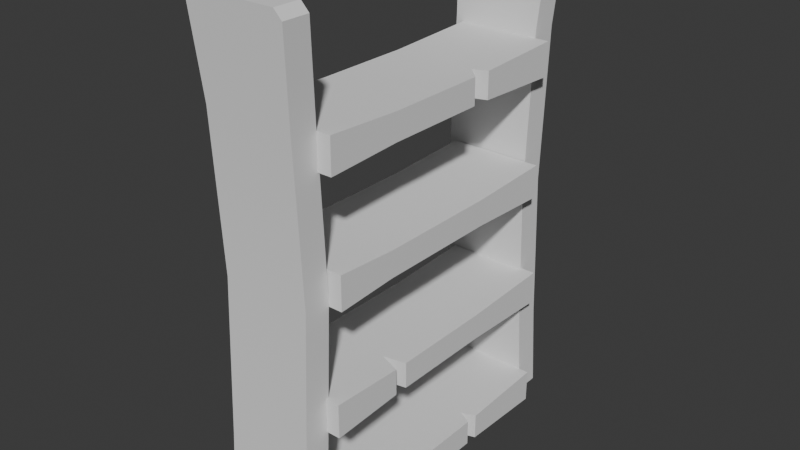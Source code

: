 # Source: Shelves_C.blend  (saved by Blender 4.5.90; exported with 4.5.12 LTS)
import bpy
from mathutils import Matrix  # noqa: F401  (used for matrix-valued properties, if any)

bpy.ops.wm.read_factory_settings(use_empty=True)
scene = bpy.context.scene
scene.name = 'Scene'

# ---- node groups
ng_smooth_by_angle = bpy.data.node_groups.new('Smooth by Angle', 'GeometryNodeTree')
_s = ng_smooth_by_angle.interface.new_socket(name='Mesh', in_out='OUTPUT', socket_type='NodeSocketGeometry')
_s = ng_smooth_by_angle.interface.new_socket(name='Mesh', in_out='INPUT', socket_type='NodeSocketGeometry')
_s = ng_smooth_by_angle.interface.new_socket(name='Angle', in_out='INPUT', socket_type='NodeSocketFloat')
_s.subtype = 'ANGLE'
_s.default_value = 0.5236
_s.min_value = 0.0
_s.max_value = 3.142
_s.description = 'Maximum face angle for smooth edges'
_s = ng_smooth_by_angle.interface.new_socket(name='Ignore Sharpness', in_out='INPUT', socket_type='NodeSocketBool')
_s.force_non_field = True
ng_smooth_by_angle.description = 'Set the sharpness of mesh edges based on the angle between the neighboring faces'
ng_smooth_by_angle.is_modifier = True
_N = ng_smooth_by_angle.nodes; _L = ng_smooth_by_angle.links
n0 = _N.new('GeometryNodeSetShadeSmooth'); n0.name = 'Set Shade Smooth'; n0.location = (120, -80)
n0.domain = 'EDGE'
n1 = _N.new('GeometryNodeSetShadeSmooth'); n1.name = 'Set Shade Smooth.001'; n1.location = (300, -80)
n2 = _N.new('NodeGroupOutput'); n2.name = 'Group Output'; n2.location = (480, -80)
n3 = _N.new('GeometryNodeInputMeshEdgeAngle'); n3.name = 'Edge Angle'; n3.location = (-440, -240)
n4 = _N.new('NodeGroupInput'); n4.name = 'Group Input'; n4.location = (-80, -80)
n5 = _N.new('GeometryNodeInputEdgeSmooth'); n5.name = 'Is Edge Smooth'; n5.location = (-260, -120)
n6 = _N.new('GeometryNodeInputShadeSmooth'); n6.name = 'Is Shade Smooth'; n6.location = (-440, -397)
n7 = _N.new('FunctionNodeCompare'); n7.name = 'Compare'; n7.location = (-260, -260)
n7.operation = 'LESS_EQUAL'
n7.inputs[6].default_value = (0.0, 0.0, 0.0, 0.0)
n7.inputs[7].default_value = (0.0, 0.0, 0.0, 0.0)
n8 = _N.new('FunctionNodeBooleanMath'); n8.name = 'Boolean Math.001'; n8.location = (-80, -260)
n9 = _N.new('NodeGroupInput'); n9.name = 'Group Input.001'; n9.location = (-440, -329)
n10 = _N.new('NodeGroupInput'); n10.name = 'Group Input.002'; n10.location = (-259, -189)
n11 = _N.new('FunctionNodeBooleanMath'); n11.name = 'Boolean Math'; n11.location = (-80, -149)
n11.operation = 'OR'
n12 = _N.new('FunctionNodeBooleanMath'); n12.name = 'Boolean Math.002'; n12.location = (-260, -380)
n12.operation = 'OR'
n13 = _N.new('NodeGroupInput'); n13.name = 'Group Input.003'; n13.location = (-440, -460)
_L.new(n3.outputs[0], n7.inputs[0])
_L.new(n1.outputs[0], n2.inputs[0])
_L.new(n9.outputs[1], n7.inputs[1])
_L.new(n7.outputs[0], n8.inputs[0])
_L.new(n4.outputs[0], n0.inputs[0])
_L.new(n0.outputs[0], n1.inputs[0])
_L.new(n8.outputs[0], n0.inputs[2])
_L.new(n10.outputs[2], n11.inputs[1])
_L.new(n5.outputs[0], n11.inputs[0])
_L.new(n11.outputs[0], n0.inputs[1])
_L.new(n13.outputs[2], n12.inputs[1])
_L.new(n6.outputs[0], n12.inputs[0])
_L.new(n12.outputs[0], n8.inputs[1])
n2.is_active_output = True

# ---- world
world_world = bpy.data.worlds.new('World'); scene.world = world_world
world_world.use_nodes = True; world_world.node_tree.nodes.clear()
_N = world_world.node_tree.nodes; _L = world_world.node_tree.links
n0 = _N.new('ShaderNodeOutputWorld'); n0.name = 'World Output'; n0.location = (200, 100)
n1 = _N.new('ShaderNodeBackground'); n1.name = 'Background'; n1.location = (-200, 100)
n1.inputs[0].default_value = (0.05088, 0.05088, 0.05088, 1.0)
_L.new(n1.outputs[0], n0.inputs[0])
n0.is_active_output = True
world_world.color = (0.05088, 0.05088, 0.05088)
world_world.sun_shadow_jitter_overblur = 0.0

# ---- meshes
me_cube_001 = bpy.data.meshes.new('Cube.001')
me_cube_001.from_pydata([(-0.6825, -3.2, -0.1999), (-0.6825, 3.2, -0.1999), (-0.6825, 3.2, 0.3499), (-0.6825, -3.2, 0.3499), (1.183, -3.2, 0.3499), (1.183, 3.2, 0.3499), (1.183, -3.2, -0.1999), (1.183, 3.2, -0.1999), (-0.6164, 5.131, -0.2224), (-0.7804, 4.958, -0.2224), (-0.7804, -4.958, -0.3499), (-0.6164, -5.131, -0.3499), (-0.6164, -5.131, 0.1999), (-0.7804, -4.958, 0.1999), (-0.7804, 4.958, 0.3273), (-0.6164, 5.131, 0.3273), (1.28, 4.958, -0.2224), (1.112, 5.131, -0.2224), (1.28, -4.958, 0.1999), (1.112, -5.131, 0.1999), (1.112, 5.131, 0.3273), (1.28, 4.958, 0.3273), (1.112, -5.131, -0.3499), (1.28, -4.958, -0.3499), (0.3267, 5.131, -0.2224), (-0.1905, 5.131, -0.2224), (0.05724, 4.429, -0.1999), (-0.1905, 5.131, 0.3273), (0.3267, 5.131, 0.3273), (0.05724, 4.429, 0.3499), (-0.6825, 2.319e-07, -0.04988), (-0.6825, 2.319e-07, 0.4999), (1.183, -2.45e-07, -0.04988), (1.183, -2.45e-07, 0.4999), (-0.5304, 0.1313, 0.4999), (-0.5304, -0.5687, 0.4999), (-0.5304, 0.1313, 6.2), (-0.5304, -0.5687, 6.2), (1.47, 0.1313, 0.4999), (1.47, -0.5687, 0.4999), (1.47, 0.1313, 6.2), (1.47, -0.5687, 6.2), (-0.5304, 0.05356, 4.35), (-0.5304, 0.05356, 2.35), (-0.5304, -0.491, 2.35), (-0.5304, -0.491, 4.35), (-0.5304, -2.369, 6.35), (-0.5304, -3.069, 6.35), (-0.5304, -2.369, 0.3499), (-0.5304, -3.069, 0.3499), (1.47, -2.369, 6.35), (1.47, -3.069, 6.35), (1.47, -2.369, 0.3499), (1.47, -3.069, 0.3499), (-0.5304, -2.446, 2.35), (-0.5304, -2.446, 4.35), (-0.5304, -2.991, 4.35), (-0.5304, -2.991, 2.35), (1.47, -2.446, 1.925), (1.47, -2.991, 1.925), (-0.5304, 2.631, 6.35), (-0.5304, 1.931, 6.35), (-0.5304, 2.631, 0.3499), (-0.5304, 1.931, 0.3499), (1.47, 2.631, 6.35), (1.47, 1.931, 6.35), (1.47, 2.631, 0.3499), (1.47, 1.931, 0.3499), (-0.5304, 2.554, 2.35), (-0.5304, 2.554, 4.35), (-0.5304, 2.009, 4.35), (-0.5304, 2.009, 2.35), (1.47, 2.554, 4.35), (1.47, 2.009, 4.35), (1.47, 0.05356, 1.786), (1.47, 0.05356, 4.35), (1.47, -0.491, 4.35), (1.47, -0.491, 1.786), (1.47, -2.446, 4.052), (1.47, -2.443, 4.45), (1.169, -2.446, 4.35), (1.47, -2.995, 4.45), (1.47, -2.991, 4.052), (1.169, -2.991, 4.35), (1.47, 2.557, 1.896), (1.47, 2.554, 2.174), (0.9928, 2.554, 2.079), (1.47, 2.009, 2.174), (1.47, 2.005, 1.896), (0.9928, 2.009, 2.079), (-0.6825, 3.2, 6.9), (-0.6825, -3.2, 6.9), (-0.6825, -3.2, 6.35), (-0.6825, 3.2, 6.35), (1.183, 3.2, 6.35), (1.183, -3.2, 6.35), (1.183, 3.2, 6.9), (1.183, -3.2, 6.9), (-0.6164, -5.131, 7.05), (-0.7804, -4.958, 7.05), (-0.7804, 4.958, 6.9), (-0.6164, 5.131, 6.9), (-0.6164, 5.131, 6.35), (-0.7804, 4.958, 6.35), (-0.7804, -4.958, 6.5), (-0.6164, -5.131, 6.5), (1.28, -4.958, 7.05), (1.112, -5.131, 7.05), (1.28, 4.958, 6.35), (1.112, 5.131, 6.35), (1.112, -5.131, 6.5), (1.28, -4.958, 6.5), (1.112, 5.131, 6.9), (1.28, 4.958, 6.9), (0.7605, -5.131, 7.05), (0.3021, -5.131, 7.05), (0.5425, -4.679, 7.027), (0.3021, -5.131, 6.5), (0.7605, -5.131, 6.5), (0.5425, -4.679, 6.477), (-0.6825, -9.635e-08, 6.75), (-0.6825, -4.829e-08, 6.2), (1.183, 3.805e-07, 6.75), (1.183, 4.285e-07, 6.2), (-0.5304, 5.131, 0.3499), (-0.5304, 4.431, 0.3499), (-0.5304, 5.131, 6.35), (-0.5304, 4.431, 6.35), (1.47, 5.131, 0.3499), (1.47, 4.431, 0.3499), (1.47, 5.131, 6.35), (1.47, 4.431, 6.35), (-0.5304, 5.054, 4.35), (-0.5304, 5.054, 2.35), (-0.5304, 4.509, 2.35), (-0.5304, 4.509, 4.35), (1.47, 5.054, 1.786), (1.47, 5.057, 4.45), (1.47, 5.054, 4.186), (1.169, 5.054, 4.35), (1.47, 4.509, 4.186), (1.47, 4.505, 4.45), (1.169, 4.509, 4.35), (1.47, 4.509, 1.786)], [], [(30, 31, 3, 0), (30, 32, 7, 1), (22, 11, 12, 19), (32, 6, 4, 33), (14, 9, 8, 15), (10, 13, 12, 11), (16, 21, 20, 17), (22, 19, 18, 23), (1, 9, 14, 2), (10, 0, 3, 13), (3, 4, 18, 19, 12, 13), (0, 10, 11, 22, 23, 6), (8, 9, 1, 7, 16, 17, 24, 26, 25), (21, 16, 7, 5), (6, 23, 18, 4), (25, 26, 29, 27), (14, 15, 27, 29, 28, 20, 21, 5, 2), (8, 25, 27, 15), (24, 17, 20, 28), (26, 24, 28, 29), (33, 31, 2, 5), (4, 3, 31, 33), (7, 32, 33, 5), (0, 6, 32, 30), (1, 2, 31, 30), (42, 45, 37, 36), (36, 37, 41, 40), (38, 39, 35, 34), (34, 35, 44, 43), (43, 44, 45, 42), (54, 57, 49, 48), (48, 49, 53, 52), (50, 51, 47, 46), (53, 49, 57, 59), (48, 52, 58, 54), (52, 53, 59, 58), (46, 47, 56, 55), (55, 56, 57, 54), (68, 71, 63, 62), (62, 63, 67, 66), (72, 73, 65, 64), (64, 65, 61, 60), (69, 72, 64, 60), (73, 70, 61, 65), (60, 61, 70, 69), (69, 70, 71, 68), (43, 74, 38, 34), (75, 40, 41, 76), (42, 75, 74, 43), (75, 76, 77, 74), (74, 77, 39, 38), (36, 40, 75, 42), (41, 37, 45, 76), (76, 45, 44, 77), (77, 44, 35, 39), (55, 80, 79, 50, 46), (58, 59, 82, 78), (54, 58, 78, 80, 55), (79, 81, 51, 50), (81, 83, 56, 47, 51), (59, 57, 56, 83, 82), (66, 67, 88, 84), (68, 86, 85, 72, 69), (62, 66, 84, 86, 68), (85, 87, 73, 72), (67, 63, 71, 89, 88), (87, 89, 71, 70, 73), (80, 78, 82, 83), (86, 84, 88, 89), (79, 80, 83, 81), (85, 86, 89, 87), (120, 121, 93, 90), (120, 122, 97, 91), (112, 101, 102, 109), (122, 96, 94, 123), (104, 99, 98, 105), (100, 103, 102, 101), (106, 111, 110, 107), (112, 109, 108, 113), (91, 99, 104, 92), (100, 90, 93, 103), (93, 94, 108, 109, 102, 103), (90, 100, 101, 112, 113, 96), (98, 99, 91, 97, 106, 107, 114, 116, 115), (111, 106, 97, 95), (96, 113, 108, 94), (115, 116, 119, 117), (104, 105, 117, 119, 118, 110, 111, 95, 92), (98, 115, 117, 105), (114, 107, 110, 118), (116, 114, 118, 119), (123, 121, 92, 95), (94, 93, 121, 123), (97, 122, 123, 95), (90, 96, 122, 120), (91, 92, 121, 120), (132, 135, 127, 126), (126, 127, 131, 130), (128, 129, 125, 124), (124, 125, 134, 133), (133, 134, 135, 132), (133, 136, 128, 124), (132, 139, 138, 136, 133), (136, 138, 140, 143), (130, 131, 141, 137), (126, 130, 137, 139, 132), (131, 127, 135, 142, 141), (140, 142, 135, 134, 143), (143, 134, 125, 129), (139, 137, 141, 142), (138, 139, 142, 140), (136, 143, 129, 128)])
me_cube_001.polygons.foreach_set('use_smooth', [True] * 112)
_uv = me_cube_001.uv_layers.new(name='UVMap')
_uv.uv.foreach_set('vector', [0.625, 0.625, 0.625, 0.625, 0.625, 0.6766, 0.625, 0.6766, 0.625, 0.625, 0.7394, 0.625, 0.7394, 0.5734, 0.625, 0.5734, 0.7312, 0.7428, 0.6381, 0.7372, 0.6381, 0.7429, 0.7312, 0.7428, 0.7394, 0.625, 0.7394, 0.6766, 0.7394, 0.6766, 0.7394, 0.625, 0.625, 0.5124, 0.625, 0.5124, 0.6381, 0.5071, 0.6381, 0.5128, 0.625, 0.7376, 0.625, 0.7376, 0.6381, 0.7429, 0.6381, 0.7372, 0.7439, 0.5125, 0.7439, 0.5717, 0.7317, 0.5648, 0.7316, 0.5072, 0.7312, 0.7428, 0.7312, 0.7428, 0.7439, 0.7375, 0.7439, 0.7375, 0.625, 0.5734, 0.625, 0.5124, 0.625, 0.5124, 0.625, 0.5734, 0.625, 0.7376, 0.625, 0.6766, 0.625, 0.6766, 0.625, 0.7376, 0.625, 0.6766, 0.7394, 0.6766, 0.7439, 0.7375, 0.7312, 0.7428, 0.6381, 0.7429, 0.625, 0.7376, 0.625, 0.6766, 0.625, 0.7376, 0.6381, 0.7372, 0.7312, 0.6855, 0.7439, 0.6783, 0.7394, 0.6766, 0.6381, 0.5071, 0.625, 0.5124, 0.625, 0.5734, 0.7394, 0.5734, 0.7439, 0.5125, 0.7316, 0.5072, 0.7099, 0.5072, 0.6845, 0.5172, 0.6598, 0.5072, 0.7439, 0.5717, 0.7439, 0.5125, 0.7394, 0.5734, 0.7394, 0.5734, 0.7394, 0.6766, 0.7439, 0.7375, 0.7439, 0.7375, 0.7394, 0.6766, 0.6598, 0.5072, 0.6845, 0.5172, 0.6845, 0.544, 0.6597, 0.5115, 0.625, 0.5124, 0.6381, 0.5128, 0.6615, 0.5258, 0.6845, 0.544, 0.71, 0.5527, 0.7317, 0.5648, 0.7439, 0.5717, 0.7394, 0.5734, 0.625, 0.5734, 0.6381, 0.5071, 0.6598, 0.5072, 0.6597, 0.5115, 0.6381, 0.5128, 0.7099, 0.5072, 0.7316, 0.5072, 0.7312, 0.5072, 0.7096, 0.5085, 0.6845, 0.5172, 0.7099, 0.5072, 0.71, 0.5527, 0.6845, 0.544, 0.7394, 0.625, 0.625, 0.625, 0.625, 0.5734, 0.7394, 0.5734, 0.7394, 0.6766, 0.625, 0.6766, 0.625, 0.625, 0.7394, 0.625, 0.7394, 0.5734, 0.7394, 0.625, 0.7394, 0.625, 0.7394, 0.5734, 0.625, 0.6766, 0.7394, 0.6766, 0.7394, 0.625, 0.625, 0.625, 0.625, 0.5734, 0.625, 0.5734, 0.625, 0.625, 0.625, 0.625, 0.375, 0.1667, 0.625, 0.1667, 0.625, 0.25, 0.375, 0.25, 0.375, 0.25, 0.625, 0.25, 0.625, 0.5, 0.375, 0.5, 0.375, 0.75, 0.625, 0.75, 0.625, 1.0, 0.375, 1.0, 0.375, 0.0, 0.625, 0.0, 0.625, 0.08333, 0.375, 0.08333, 0.375, 0.08333, 0.625, 0.08333, 0.625, 0.1667, 0.375, 0.1667, 0.375, 0.1667, 0.625, 0.1667, 0.625, 0.25, 0.375, 0.25, 0.375, 0.25, 0.625, 0.25, 0.625, 0.5, 0.375, 0.5, 0.375, 0.75, 0.625, 0.75, 0.625, 1.0, 0.375, 1.0, 0.625, 0.5, 0.875, 0.5, 0.875, 0.5833, 0.625, 0.5833, 0.125, 0.5, 0.375, 0.5, 0.375, 0.5833, 0.125, 0.5833, 0.375, 0.5, 0.625, 0.5, 0.625, 0.5833, 0.375, 0.5833, 0.375, 0.0, 0.625, 0.0, 0.625, 0.08333, 0.375, 0.08333, 0.375, 0.08333, 0.625, 0.08333, 0.625, 0.1667, 0.375, 0.1667, 0.375, 0.1667, 0.625, 0.1667, 0.625, 0.25, 0.375, 0.25, 0.375, 0.25, 0.625, 0.25, 0.625, 0.5, 0.375, 0.5, 0.375, 0.6667, 0.625, 0.6667, 0.625, 0.75, 0.375, 0.75, 0.375, 0.75, 0.625, 0.75, 0.625, 1.0, 0.375, 1.0, 0.125, 0.6667, 0.375, 0.6667, 0.375, 0.75, 0.125, 0.75, 0.625, 0.6667, 0.875, 0.6667, 0.875, 0.75, 0.625, 0.75, 0.375, 0.0, 0.625, 0.0, 0.625, 0.08333, 0.375, 0.08333, 0.375, 0.08333, 0.625, 0.08333, 0.625, 0.1667, 0.375, 0.1667, 0.125, 0.6667, 0.3625, 0.6667, 0.375, 0.75, 0.125, 0.75, 0.3625, 0.5833, 0.375, 0.5, 0.625, 0.5, 0.6375, 0.5833, 0.125, 0.5833, 0.3625, 0.5833, 0.3625, 0.6667, 0.125, 0.6667, 0.3625, 0.5833, 0.6375, 0.5833, 0.6375, 0.6667, 0.3625, 0.6667, 0.3625, 0.6667, 0.6375, 0.6667, 0.625, 0.75, 0.375, 0.75, 0.125, 0.5, 0.375, 0.5, 0.3625, 0.5833, 0.125, 0.5833, 0.625, 0.5, 0.875, 0.5, 0.875, 0.5833, 0.6375, 0.5833, 0.6375, 0.5833, 0.875, 0.5833, 0.875, 0.6667, 0.6375, 0.6667, 0.6375, 0.6667, 0.875, 0.6667, 0.875, 0.75, 0.625, 0.75, 0.125, 0.6667, 0.3625, 0.6667, 0.375, 0.6708, 0.375, 0.75, 0.125, 0.75, 0.375, 0.5833, 0.625, 0.5833, 0.625, 0.6625, 0.375, 0.6625, 0.125, 0.5833, 0.375, 0.5833, 0.375, 0.6625, 0.3625, 0.6667, 0.125, 0.6667, 0.375, 0.6708, 0.625, 0.6708, 0.625, 0.75, 0.375, 0.75, 0.625, 0.6708, 0.6375, 0.6667, 0.875, 0.6667, 0.875, 0.75, 0.625, 0.75, 0.625, 0.5833, 0.875, 0.5833, 0.875, 0.6667, 0.6375, 0.6667, 0.625, 0.6625, 0.375, 0.5, 0.625, 0.5, 0.625, 0.5792, 0.375, 0.5792, 0.125, 0.5833, 0.3625, 0.5833, 0.375, 0.5875, 0.375, 0.6667, 0.125, 0.6667, 0.125, 0.5, 0.375, 0.5, 0.375, 0.5792, 0.3625, 0.5833, 0.125, 0.5833, 0.375, 0.5875, 0.625, 0.5875, 0.625, 0.6667, 0.375, 0.6667, 0.625, 0.5, 0.875, 0.5, 0.875, 0.5833, 0.6375, 0.5833, 0.625, 0.5792, 0.625, 0.5875, 0.6375, 0.5833, 0.875, 0.5833, 0.875, 0.6667, 0.625, 0.6667, 0.3625, 0.6667, 0.375, 0.6625, 0.625, 0.6625, 0.6375, 0.6667, 0.3625, 0.5833, 0.375, 0.5792, 0.625, 0.5792, 0.6375, 0.5833, 0.375, 0.6708, 0.3625, 0.6667, 0.6375, 0.6667, 0.625, 0.6708, 0.375, 0.5875, 0.3625, 0.5833, 0.6375, 0.5833, 0.625, 0.5875, 0.625, 0.625, 0.625, 0.625, 0.625, 0.6766, 0.625, 0.6766, 0.625, 0.625, 0.7394, 0.625, 0.7394, 0.5734, 0.625, 0.5734, 0.7312, 0.7428, 0.6381, 0.7372, 0.6381, 0.7429, 0.7312, 0.7428, 0.7394, 0.625, 0.7394, 0.6766, 0.7394, 0.6766, 0.7394, 0.625, 0.625, 0.5124, 0.625, 0.5124, 0.6381, 0.5071, 0.6381, 0.5128, 0.625, 0.7376, 0.625, 0.7376, 0.6381, 0.7429, 0.6381, 0.7372, 0.7439, 0.5125, 0.7439, 0.5717, 0.7317, 0.5648, 0.7316, 0.5072, 0.7312, 0.7428, 0.7312, 0.7428, 0.7439, 0.7375, 0.7439, 0.7375, 0.625, 0.5734, 0.625, 0.5124, 0.625, 0.5124, 0.625, 0.5734, 0.625, 0.7376, 0.625, 0.6766, 0.625, 0.6766, 0.625, 0.7376, 0.625, 0.6766, 0.7394, 0.6766, 0.7439, 0.7375, 0.7312, 0.7428, 0.6381, 0.7429, 0.625, 0.7376, 0.625, 0.6766, 0.625, 0.7376, 0.6381, 0.7372, 0.7312, 0.6855, 0.7439, 0.6783, 0.7394, 0.6766, 0.6381, 0.5071, 0.625, 0.5124, 0.625, 0.5734, 0.7394, 0.5734, 0.7439, 0.5125, 0.7316, 0.5072, 0.7099, 0.5072, 0.6845, 0.5172, 0.6598, 0.5072, 0.7439, 0.5717, 0.7439, 0.5125, 0.7394, 0.5734, 0.7394, 0.5734, 0.7394, 0.6766, 0.7439, 0.7375, 0.7439, 0.7375, 0.7394, 0.6766, 0.6598, 0.5072, 0.6845, 0.5172, 0.6845, 0.544, 0.6597, 0.5115, 0.625, 0.5124, 0.6381, 0.5128, 0.6615, 0.5258, 0.6845, 0.544, 0.71, 0.5527, 0.7317, 0.5648, 0.7439, 0.5717, 0.7394, 0.5734, 0.625, 0.5734, 0.6381, 0.5071, 0.6598, 0.5072, 0.6597, 0.5115, 0.6381, 0.5128, 0.7099, 0.5072, 0.7316, 0.5072, 0.7312, 0.5072, 0.7096, 0.5085, 0.6845, 0.5172, 0.7099, 0.5072, 0.71, 0.5527, 0.6845, 0.544, 0.7394, 0.625, 0.625, 0.625, 0.625, 0.5734, 0.7394, 0.5734, 0.7394, 0.6766, 0.625, 0.6766, 0.625, 0.625, 0.7394, 0.625, 0.7394, 0.5734, 0.7394, 0.625, 0.7394, 0.625, 0.7394, 0.5734, 0.625, 0.6766, 0.7394, 0.6766, 0.7394, 0.625, 0.625, 0.625, 0.625, 0.5734, 0.625, 0.5734, 0.625, 0.625, 0.625, 0.625, 0.375, 0.1667, 0.625, 0.1667, 0.625, 0.25, 0.375, 0.25, 0.375, 0.25, 0.625, 0.25, 0.625, 0.5, 0.375, 0.5, 0.375, 0.75, 0.625, 0.75, 0.625, 1.0, 0.375, 1.0, 0.375, 0.0, 0.625, 0.0, 0.625, 0.08333, 0.375, 0.08333, 0.375, 0.08333, 0.625, 0.08333, 0.625, 0.1667, 0.375, 0.1667, 0.125, 0.6667, 0.3625, 0.6667, 0.375, 0.75, 0.125, 0.75, 0.125, 0.5833, 0.3625, 0.5833, 0.375, 0.5875, 0.3625, 0.6667, 0.125, 0.6667, 0.3625, 0.6667, 0.375, 0.5875, 0.625, 0.5875, 0.6375, 0.6667, 0.375, 0.5, 0.625, 0.5, 0.625, 0.5792, 0.375, 0.5792, 0.125, 0.5, 0.375, 0.5, 0.375, 0.5792, 0.3625, 0.5833, 0.125, 0.5833, 0.625, 0.5, 0.875, 0.5, 0.875, 0.5833, 0.6375, 0.5833, 0.625, 0.5792, 0.625, 0.5875, 0.6375, 0.5833, 0.875, 0.5833, 0.875, 0.6667, 0.6375, 0.6667, 0.6375, 0.6667, 0.875, 0.6667, 0.875, 0.75, 0.625, 0.75, 0.3625, 0.5833, 0.375, 0.5792, 0.625, 0.5792, 0.6375, 0.5833, 0.375, 0.5875, 0.3625, 0.5833, 0.6375, 0.5833, 0.625, 0.5875, 0.3625, 0.6667, 0.6375, 0.6667, 0.625, 0.75, 0.375, 0.75])
me_cube_001.update()

# ---- objects
ob_bookcase_001 = bpy.data.objects.new('BookCase.001', me_cube_001)

# ---- transforms, parenting, visibility, modifiers, constraints
ob_bookcase_001.location = (-1.97, -3.35, 5.5)
ob_bookcase_001.rotation_euler = (-1.571, -2.22e-16, 2.22e-16)
_m = ob_bookcase_001.modifiers.new('Smooth by Angle', 'NODES')
_m.node_group = ng_smooth_by_angle
_m.use_pin_to_last = True
_m.show_group_selector = False

# ---- collection membership
scene.collection.objects.link(ob_bookcase_001)

# ---- scene / render settings (as saved in the file)
scene.frame_start = 1; scene.frame_end = 250; scene.frame_set(1)
scene.render.engine = 'BLENDER_EEVEE_NEXT'
bpy.context.view_layer.update()

# ---- added for rendering (the .blend has no active camera and no usable light): camera, sun
cam_auto = bpy.data.cameras.new('AutoCamera')
cam_auto.lens = 50.0
cam_auto.sensor_width = 36.0
cam_auto.clip_end = 1000.0
ob_auto_camera = bpy.data.objects.new('AutoCamera', cam_auto)
scene.collection.objects.link(ob_auto_camera)
ob_auto_camera.location = (10.2646, -14.2675, 15.0117)
ob_auto_camera.rotation_euler = (1.09748, -7.21219e-08, 0.694738)
scene.camera = ob_auto_camera
light_auto_sun = bpy.data.lights.new('AutoSun', 'SUN')
light_auto_sun.energy = 3.0
light_auto_sun.angle = 0.0523599
ob_auto_sun = bpy.data.objects.new('AutoSun', light_auto_sun)
scene.collection.objects.link(ob_auto_sun)
ob_auto_sun.rotation_euler = (0.872665, 0.174533, 0.523599)
bpy.context.view_layer.update()
